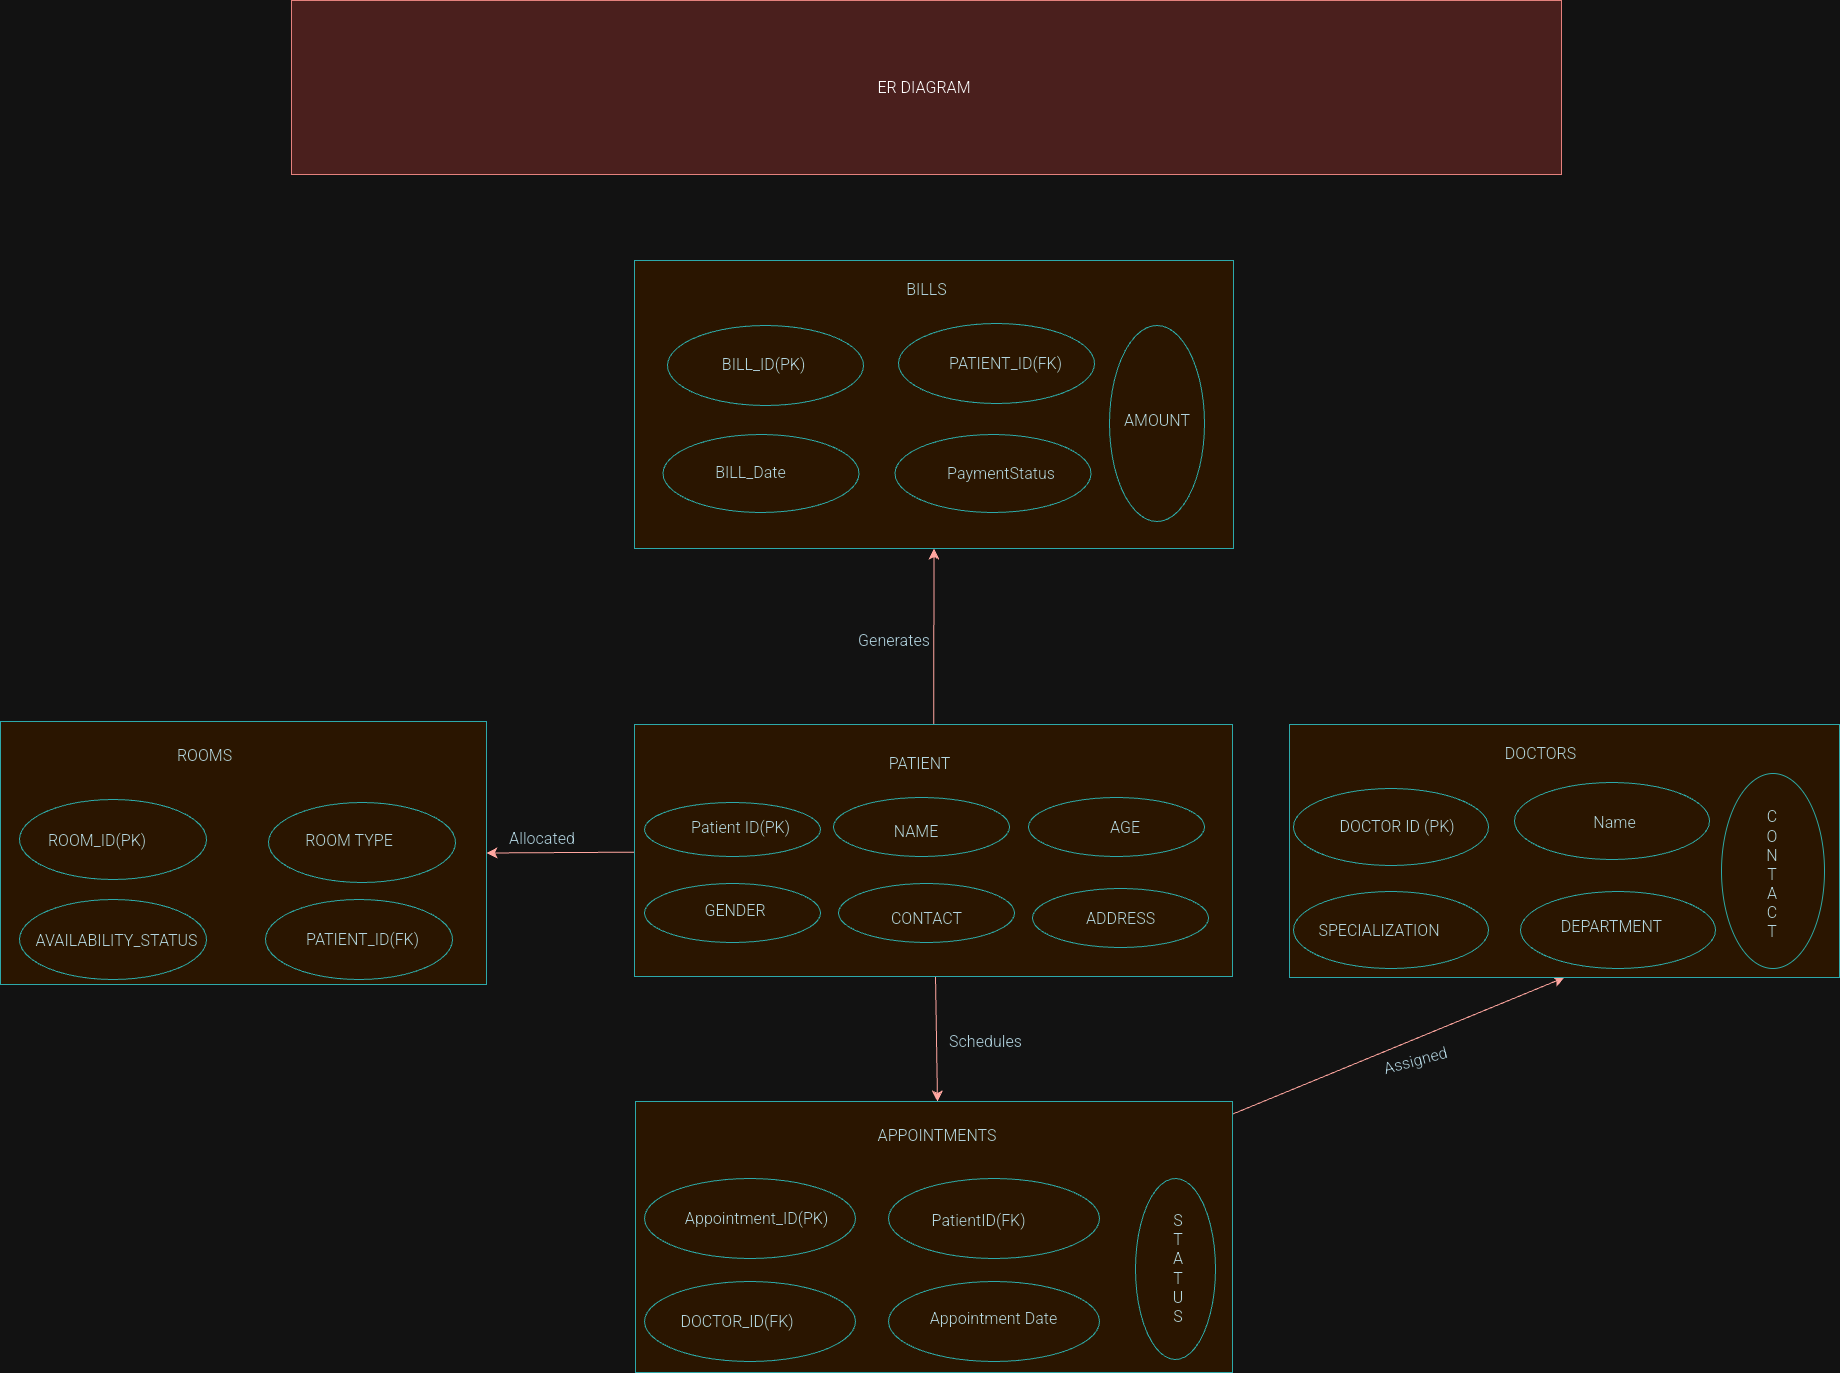

The diagram above was exported from draw.io. Its source (the exported page's mxGraphModel, read from the mxfile embedded in the PNG):
<mxGraphModel dx="2927" dy="4420" grid="0" gridSize="10" guides="1" tooltips="1" connect="1" arrows="1" fold="1" page="0" pageScale="1" pageWidth="827" pageHeight="1169" math="0" shadow="0">
  <root>
    <mxCell id="0" />
    <mxCell id="1" parent="0" />
    <mxCell id="dRDW6QSPAtdTxjy7Ap2T-41" style="edgeStyle=none;curved=1;rounded=0;orthogonalLoop=1;jettySize=auto;html=1;entryX=0.5;entryY=0;entryDx=0;entryDy=0;strokeColor=#A8201A;fontSize=12;fontColor=#143642;startSize=8;endSize=8;fillColor=#FAE5C7;" edge="1" parent="1" source="2n_MGCZFtqD6xbzD2KHn-1" target="dRDW6QSPAtdTxjy7Ap2T-6">
      <mxGeometry relative="1" as="geometry" />
    </mxCell>
    <mxCell id="dRDW6QSPAtdTxjy7Ap2T-45" style="edgeStyle=none;curved=1;rounded=0;orthogonalLoop=1;jettySize=auto;html=1;entryX=1;entryY=0.5;entryDx=0;entryDy=0;strokeColor=#A8201A;fontSize=12;fontColor=#143642;startSize=8;endSize=8;fillColor=#FAE5C7;" edge="1" parent="1" source="2n_MGCZFtqD6xbzD2KHn-1" target="2n_MGCZFtqD6xbzD2KHn-4">
      <mxGeometry relative="1" as="geometry" />
    </mxCell>
    <mxCell id="dRDW6QSPAtdTxjy7Ap2T-50" style="edgeStyle=none;curved=1;rounded=0;orthogonalLoop=1;jettySize=auto;html=1;entryX=0.5;entryY=1;entryDx=0;entryDy=0;strokeColor=#A8201A;fontSize=12;fontColor=#143642;startSize=8;endSize=8;fillColor=#FAE5C7;" edge="1" parent="1" source="2n_MGCZFtqD6xbzD2KHn-1" target="dRDW6QSPAtdTxjy7Ap2T-27">
      <mxGeometry relative="1" as="geometry" />
    </mxCell>
    <mxCell id="2n_MGCZFtqD6xbzD2KHn-1" value="" style="whiteSpace=wrap;html=1;labelBackgroundColor=none;fillColor=#FAE5C7;strokeColor=#0F8B8D;fontColor=#143642;" vertex="1" parent="1">
      <mxGeometry x="-20" y="18" width="598" height="252" as="geometry" />
    </mxCell>
    <mxCell id="dRDW6QSPAtdTxjy7Ap2T-43" style="edgeStyle=none;curved=1;rounded=0;orthogonalLoop=1;jettySize=auto;html=1;entryX=0.5;entryY=1;entryDx=0;entryDy=0;strokeColor=#A8201A;fontSize=12;fontColor=#143642;startSize=8;endSize=8;fillColor=#FAE5C7;" edge="1" parent="1" source="2n_MGCZFtqD6xbzD2KHn-3" target="2n_MGCZFtqD6xbzD2KHn-5">
      <mxGeometry relative="1" as="geometry" />
    </mxCell>
    <mxCell id="2n_MGCZFtqD6xbzD2KHn-3" value="" style="whiteSpace=wrap;html=1;labelBackgroundColor=none;fillColor=#FAE5C7;strokeColor=#0F8B8D;fontColor=#143642;" vertex="1" parent="1">
      <mxGeometry x="-19" y="395" width="597" height="271" as="geometry" />
    </mxCell>
    <mxCell id="2n_MGCZFtqD6xbzD2KHn-4" value="" style="whiteSpace=wrap;html=1;labelBackgroundColor=none;fillColor=#FAE5C7;strokeColor=#0F8B8D;fontColor=#143642;" vertex="1" parent="1">
      <mxGeometry x="-654" y="15" width="486" height="263" as="geometry" />
    </mxCell>
    <mxCell id="2n_MGCZFtqD6xbzD2KHn-5" value="" style="whiteSpace=wrap;html=1;labelBackgroundColor=none;fillColor=#FAE5C7;strokeColor=#0F8B8D;fontColor=#143642;" vertex="1" parent="1">
      <mxGeometry x="635" y="18" width="550" height="253" as="geometry" />
    </mxCell>
    <mxCell id="2n_MGCZFtqD6xbzD2KHn-6" value="" style="ellipse;whiteSpace=wrap;html=1;labelBackgroundColor=none;fillColor=#FAE5C7;strokeColor=#0F8B8D;fontColor=#143642;" vertex="1" parent="1">
      <mxGeometry x="-10" y="96" width="176" height="54" as="geometry" />
    </mxCell>
    <mxCell id="2n_MGCZFtqD6xbzD2KHn-9" value="" style="ellipse;whiteSpace=wrap;html=1;labelBackgroundColor=none;fillColor=#FAE5C7;strokeColor=#0F8B8D;fontColor=#143642;" vertex="1" parent="1">
      <mxGeometry x="179" y="91" width="176" height="59" as="geometry" />
    </mxCell>
    <mxCell id="2n_MGCZFtqD6xbzD2KHn-10" value="" style="ellipse;whiteSpace=wrap;html=1;labelBackgroundColor=none;fillColor=#FAE5C7;strokeColor=#0F8B8D;fontColor=#143642;" vertex="1" parent="1">
      <mxGeometry x="-10" y="177" width="176" height="59" as="geometry" />
    </mxCell>
    <mxCell id="2n_MGCZFtqD6xbzD2KHn-11" value="" style="ellipse;whiteSpace=wrap;html=1;labelBackgroundColor=none;fillColor=#FAE5C7;strokeColor=#0F8B8D;fontColor=#143642;" vertex="1" parent="1">
      <mxGeometry x="184" y="177" width="176" height="59" as="geometry" />
    </mxCell>
    <mxCell id="2n_MGCZFtqD6xbzD2KHn-12" value="" style="ellipse;whiteSpace=wrap;html=1;labelBackgroundColor=none;fillColor=#FAE5C7;strokeColor=#0F8B8D;fontColor=#143642;" vertex="1" parent="1">
      <mxGeometry x="378" y="182" width="176" height="59" as="geometry" />
    </mxCell>
    <mxCell id="2n_MGCZFtqD6xbzD2KHn-13" value="" style="ellipse;whiteSpace=wrap;html=1;labelBackgroundColor=none;fillColor=#FAE5C7;strokeColor=#0F8B8D;fontColor=#143642;" vertex="1" parent="1">
      <mxGeometry x="374" y="91" width="176" height="59" as="geometry" />
    </mxCell>
    <mxCell id="2n_MGCZFtqD6xbzD2KHn-14" value="PATIENT&amp;nbsp;" style="text;strokeColor=none;align=center;fillColor=none;html=1;verticalAlign=middle;whiteSpace=wrap;rounded=0;fontSize=16;labelBackgroundColor=none;fontColor=#143642;" vertex="1" parent="1">
      <mxGeometry x="97.5" y="9" width="339" height="95" as="geometry" />
    </mxCell>
    <mxCell id="2n_MGCZFtqD6xbzD2KHn-15" value="Patient ID(PK)&amp;nbsp;" style="text;strokeColor=none;align=center;fillColor=none;html=1;verticalAlign=middle;whiteSpace=wrap;rounded=0;fontSize=16;fontColor=#143642;labelBackgroundColor=none;" vertex="1" parent="1">
      <mxGeometry x="-2" y="70" width="181" height="101" as="geometry" />
    </mxCell>
    <mxCell id="2n_MGCZFtqD6xbzD2KHn-16" value="NAME&amp;nbsp;" style="text;strokeColor=none;align=center;fillColor=none;html=1;verticalAlign=middle;whiteSpace=wrap;rounded=0;fontSize=16;fontColor=#143642;labelBackgroundColor=none;" vertex="1" parent="1">
      <mxGeometry x="234" y="67" width="60" height="115" as="geometry" />
    </mxCell>
    <mxCell id="2n_MGCZFtqD6xbzD2KHn-17" value="AGE&amp;nbsp;" style="text;strokeColor=none;align=center;fillColor=none;html=1;verticalAlign=middle;whiteSpace=wrap;rounded=0;fontSize=16;fontColor=#143642;labelBackgroundColor=none;" vertex="1" parent="1">
      <mxGeometry x="415" y="88" width="116" height="65" as="geometry" />
    </mxCell>
    <mxCell id="2n_MGCZFtqD6xbzD2KHn-18" value="GENDER" style="text;strokeColor=none;align=center;fillColor=none;html=1;verticalAlign=middle;whiteSpace=wrap;rounded=0;fontSize=16;fontColor=#143642;labelBackgroundColor=none;" vertex="1" parent="1">
      <mxGeometry x="8.5" y="189" width="144" height="30" as="geometry" />
    </mxCell>
    <mxCell id="2n_MGCZFtqD6xbzD2KHn-19" value="CONTACT" style="text;strokeColor=none;align=center;fillColor=none;html=1;verticalAlign=middle;whiteSpace=wrap;rounded=0;fontSize=16;fontColor=#143642;labelBackgroundColor=none;" vertex="1" parent="1">
      <mxGeometry x="191.5" y="150" width="161" height="123" as="geometry" />
    </mxCell>
    <mxCell id="2n_MGCZFtqD6xbzD2KHn-20" value="ADDRESS" style="text;strokeColor=none;align=center;fillColor=none;html=1;verticalAlign=middle;whiteSpace=wrap;rounded=0;fontSize=16;fontColor=#143642;labelBackgroundColor=none;" vertex="1" parent="1">
      <mxGeometry x="409.5" y="179" width="113" height="65" as="geometry" />
    </mxCell>
    <mxCell id="2n_MGCZFtqD6xbzD2KHn-22" value="DOCTORS" style="text;strokeColor=none;align=center;fillColor=none;html=1;verticalAlign=middle;whiteSpace=wrap;rounded=0;fontSize=16;fontColor=#143642;labelBackgroundColor=none;" vertex="1" parent="1">
      <mxGeometry x="737" y="-43" width="299" height="180" as="geometry" />
    </mxCell>
    <mxCell id="2n_MGCZFtqD6xbzD2KHn-23" value="" style="ellipse;whiteSpace=wrap;html=1;strokeColor=#0F8B8D;fontColor=#143642;fillColor=#FAE5C7;" vertex="1" parent="1">
      <mxGeometry x="639" y="82" width="195" height="77" as="geometry" />
    </mxCell>
    <mxCell id="2n_MGCZFtqD6xbzD2KHn-24" value="" style="ellipse;whiteSpace=wrap;html=1;strokeColor=#0F8B8D;fontColor=#143642;fillColor=#FAE5C7;" vertex="1" parent="1">
      <mxGeometry x="639" y="185" width="195" height="77" as="geometry" />
    </mxCell>
    <mxCell id="2n_MGCZFtqD6xbzD2KHn-25" value="" style="ellipse;whiteSpace=wrap;html=1;strokeColor=#0F8B8D;fontColor=#143642;fillColor=#FAE5C7;" vertex="1" parent="1">
      <mxGeometry x="860" y="76" width="195" height="77" as="geometry" />
    </mxCell>
    <mxCell id="2n_MGCZFtqD6xbzD2KHn-26" value="" style="ellipse;whiteSpace=wrap;html=1;strokeColor=#0F8B8D;fontColor=#143642;fillColor=#FAE5C7;" vertex="1" parent="1">
      <mxGeometry x="866" y="185" width="195" height="77" as="geometry" />
    </mxCell>
    <mxCell id="2n_MGCZFtqD6xbzD2KHn-27" value="" style="ellipse;whiteSpace=wrap;html=1;strokeColor=#0F8B8D;fontColor=#143642;fillColor=#FAE5C7;direction=south;" vertex="1" parent="1">
      <mxGeometry x="1067" y="67" width="103" height="195" as="geometry" />
    </mxCell>
    <mxCell id="2n_MGCZFtqD6xbzD2KHn-28" value="DOCTOR ID (PK)&amp;nbsp;" style="text;strokeColor=none;align=center;fillColor=none;html=1;verticalAlign=middle;whiteSpace=wrap;rounded=0;fontSize=16;fontColor=#143642;" vertex="1" parent="1">
      <mxGeometry x="645" y="67" width="200" height="105" as="geometry" />
    </mxCell>
    <mxCell id="dRDW6QSPAtdTxjy7Ap2T-2" value="SPECIALIZATION" style="text;strokeColor=none;align=center;fillColor=none;html=1;verticalAlign=middle;whiteSpace=wrap;rounded=0;fontSize=16;fontColor=#143642;" vertex="1" parent="1">
      <mxGeometry x="645" y="145" width="160" height="157" as="geometry" />
    </mxCell>
    <mxCell id="dRDW6QSPAtdTxjy7Ap2T-3" value="Name&amp;nbsp;" style="text;strokeColor=none;align=center;fillColor=none;html=1;verticalAlign=middle;whiteSpace=wrap;rounded=0;fontSize=16;fontColor=#143642;" vertex="1" parent="1">
      <mxGeometry x="889" y="59" width="147" height="114" as="geometry" />
    </mxCell>
    <mxCell id="dRDW6QSPAtdTxjy7Ap2T-4" value="C&lt;div&gt;O&lt;/div&gt;&lt;div&gt;N&lt;/div&gt;&lt;div&gt;T&lt;/div&gt;&lt;div&gt;A&lt;/div&gt;&lt;div&gt;C&lt;/div&gt;&lt;div&gt;T&lt;/div&gt;" style="text;strokeColor=none;align=center;fillColor=none;html=1;verticalAlign=middle;whiteSpace=wrap;rounded=0;fontSize=16;fontColor=#143642;" vertex="1" parent="1">
      <mxGeometry x="1088.5" y="84" width="60" height="168" as="geometry" />
    </mxCell>
    <mxCell id="dRDW6QSPAtdTxjy7Ap2T-5" value="DEPARTMENT" style="text;strokeColor=none;align=center;fillColor=none;html=1;verticalAlign=middle;whiteSpace=wrap;rounded=0;fontSize=16;fontColor=#143642;" vertex="1" parent="1">
      <mxGeometry x="895" y="185" width="125" height="69" as="geometry" />
    </mxCell>
    <mxCell id="dRDW6QSPAtdTxjy7Ap2T-6" value="APPOINTMENTS" style="text;strokeColor=none;align=center;fillColor=none;html=1;verticalAlign=middle;whiteSpace=wrap;rounded=0;fontSize=16;fontColor=#143642;" vertex="1" parent="1">
      <mxGeometry x="192" y="395" width="182" height="68" as="geometry" />
    </mxCell>
    <mxCell id="dRDW6QSPAtdTxjy7Ap2T-7" value="" style="ellipse;whiteSpace=wrap;html=1;strokeColor=#0F8B8D;fontColor=#143642;fillColor=#FAE5C7;" vertex="1" parent="1">
      <mxGeometry x="-10" y="472" width="211" height="80" as="geometry" />
    </mxCell>
    <mxCell id="dRDW6QSPAtdTxjy7Ap2T-8" value="" style="ellipse;whiteSpace=wrap;html=1;strokeColor=#0F8B8D;fontColor=#143642;fillColor=#FAE5C7;" vertex="1" parent="1">
      <mxGeometry x="234" y="472" width="211" height="80" as="geometry" />
    </mxCell>
    <mxCell id="dRDW6QSPAtdTxjy7Ap2T-9" value="" style="ellipse;whiteSpace=wrap;html=1;strokeColor=#0F8B8D;fontColor=#143642;fillColor=#FAE5C7;" vertex="1" parent="1">
      <mxGeometry x="-10" y="575" width="211" height="80" as="geometry" />
    </mxCell>
    <mxCell id="dRDW6QSPAtdTxjy7Ap2T-10" value="" style="ellipse;whiteSpace=wrap;html=1;strokeColor=#0F8B8D;fontColor=#143642;fillColor=#FAE5C7;" vertex="1" parent="1">
      <mxGeometry x="234" y="575" width="211" height="80" as="geometry" />
    </mxCell>
    <mxCell id="dRDW6QSPAtdTxjy7Ap2T-11" value="" style="ellipse;whiteSpace=wrap;html=1;strokeColor=#0F8B8D;fontColor=#143642;fillColor=#FAE5C7;direction=south;" vertex="1" parent="1">
      <mxGeometry x="481" y="472" width="80" height="181" as="geometry" />
    </mxCell>
    <mxCell id="dRDW6QSPAtdTxjy7Ap2T-13" value="Appointment_ID(PK)&amp;nbsp;" style="text;strokeColor=none;align=center;fillColor=none;html=1;verticalAlign=middle;whiteSpace=wrap;rounded=0;fontSize=16;fontColor=#143642;" vertex="1" parent="1">
      <mxGeometry x="-19" y="481.5" width="247" height="61" as="geometry" />
    </mxCell>
    <mxCell id="dRDW6QSPAtdTxjy7Ap2T-14" value="PatientID(FK)&amp;nbsp;" style="text;strokeColor=none;align=center;fillColor=none;html=1;verticalAlign=middle;whiteSpace=wrap;rounded=0;fontSize=16;fontColor=#143642;" vertex="1" parent="1">
      <mxGeometry x="228" y="474" width="197" height="80" as="geometry" />
    </mxCell>
    <mxCell id="dRDW6QSPAtdTxjy7Ap2T-15" value="DOCTOR_ID(FK)&amp;nbsp;" style="text;strokeColor=none;align=center;fillColor=none;html=1;verticalAlign=middle;whiteSpace=wrap;rounded=0;fontSize=16;fontColor=#143642;" vertex="1" parent="1">
      <mxGeometry x="-14" y="579.5" width="198" height="71" as="geometry" />
    </mxCell>
    <mxCell id="dRDW6QSPAtdTxjy7Ap2T-16" value="Appointment Date" style="text;strokeColor=none;align=center;fillColor=none;html=1;verticalAlign=middle;whiteSpace=wrap;rounded=0;fontSize=16;fontColor=#143642;" vertex="1" parent="1">
      <mxGeometry x="239" y="561" width="201" height="101" as="geometry" />
    </mxCell>
    <mxCell id="dRDW6QSPAtdTxjy7Ap2T-17" value="S&lt;div&gt;T&lt;/div&gt;&lt;div&gt;A&lt;/div&gt;&lt;div&gt;T&lt;/div&gt;&lt;div&gt;U&lt;/div&gt;&lt;div&gt;S&lt;/div&gt;" style="text;strokeColor=none;align=center;fillColor=none;html=1;verticalAlign=middle;whiteSpace=wrap;rounded=0;fontSize=16;fontColor=#143642;" vertex="1" parent="1">
      <mxGeometry x="494" y="474" width="60" height="176" as="geometry" />
    </mxCell>
    <mxCell id="dRDW6QSPAtdTxjy7Ap2T-18" value="ROOMS&amp;nbsp;" style="text;strokeColor=none;align=center;fillColor=none;html=1;verticalAlign=middle;whiteSpace=wrap;rounded=0;fontSize=16;fontColor=#143642;" vertex="1" parent="1">
      <mxGeometry x="-506" y="14" width="117" height="70" as="geometry" />
    </mxCell>
    <mxCell id="dRDW6QSPAtdTxjy7Ap2T-19" value="" style="ellipse;whiteSpace=wrap;html=1;strokeColor=#0F8B8D;fontColor=#143642;fillColor=#FAE5C7;" vertex="1" parent="1">
      <mxGeometry x="-635" y="93" width="187" height="80" as="geometry" />
    </mxCell>
    <mxCell id="dRDW6QSPAtdTxjy7Ap2T-20" value="" style="ellipse;whiteSpace=wrap;html=1;strokeColor=#0F8B8D;fontColor=#143642;fillColor=#FAE5C7;" vertex="1" parent="1">
      <mxGeometry x="-386" y="96" width="187" height="80" as="geometry" />
    </mxCell>
    <mxCell id="dRDW6QSPAtdTxjy7Ap2T-21" value="" style="ellipse;whiteSpace=wrap;html=1;strokeColor=#0F8B8D;fontColor=#143642;fillColor=#FAE5C7;" vertex="1" parent="1">
      <mxGeometry x="-635" y="193" width="187" height="80" as="geometry" />
    </mxCell>
    <mxCell id="dRDW6QSPAtdTxjy7Ap2T-22" value="" style="ellipse;whiteSpace=wrap;html=1;strokeColor=#0F8B8D;fontColor=#143642;fillColor=#FAE5C7;" vertex="1" parent="1">
      <mxGeometry x="-389" y="193" width="187" height="80" as="geometry" />
    </mxCell>
    <mxCell id="dRDW6QSPAtdTxjy7Ap2T-23" value="ROOM_ID(PK)&amp;nbsp;" style="text;strokeColor=none;align=center;fillColor=none;html=1;verticalAlign=middle;whiteSpace=wrap;rounded=0;fontSize=16;fontColor=#143642;" vertex="1" parent="1">
      <mxGeometry x="-637" y="86" width="164" height="96" as="geometry" />
    </mxCell>
    <mxCell id="dRDW6QSPAtdTxjy7Ap2T-24" value="ROOM TYPE&amp;nbsp;" style="text;strokeColor=none;align=center;fillColor=none;html=1;verticalAlign=middle;whiteSpace=wrap;rounded=0;fontSize=16;fontColor=#143642;" vertex="1" parent="1">
      <mxGeometry x="-361" y="94" width="116" height="80" as="geometry" />
    </mxCell>
    <mxCell id="dRDW6QSPAtdTxjy7Ap2T-25" value="AVAILABILITY_STATUS" style="text;strokeColor=none;align=center;fillColor=none;html=1;verticalAlign=middle;whiteSpace=wrap;rounded=0;fontSize=16;fontColor=#143642;" vertex="1" parent="1">
      <mxGeometry x="-627" y="190" width="179" height="88" as="geometry" />
    </mxCell>
    <mxCell id="dRDW6QSPAtdTxjy7Ap2T-26" value="PATIENT_ID(FK)&amp;nbsp;" style="text;strokeColor=none;align=center;fillColor=none;html=1;verticalAlign=middle;whiteSpace=wrap;rounded=0;fontSize=16;fontColor=#143642;" vertex="1" parent="1">
      <mxGeometry x="-369" y="204" width="159" height="58" as="geometry" />
    </mxCell>
    <mxCell id="dRDW6QSPAtdTxjy7Ap2T-27" value="" style="whiteSpace=wrap;html=1;strokeColor=#0F8B8D;fontColor=#143642;fillColor=#FAE5C7;" vertex="1" parent="1">
      <mxGeometry x="-20" y="-446" width="599" height="288" as="geometry" />
    </mxCell>
    <mxCell id="dRDW6QSPAtdTxjy7Ap2T-29" value="BILLS" style="text;strokeColor=none;align=center;fillColor=none;html=1;verticalAlign=middle;whiteSpace=wrap;rounded=0;fontSize=16;fontColor=#143642;" vertex="1" parent="1">
      <mxGeometry x="213.5" y="-453" width="117" height="72" as="geometry" />
    </mxCell>
    <mxCell id="dRDW6QSPAtdTxjy7Ap2T-30" value="" style="ellipse;whiteSpace=wrap;html=1;strokeColor=#0F8B8D;fontColor=#143642;fillColor=#FAE5C7;" vertex="1" parent="1">
      <mxGeometry x="13" y="-381" width="196" height="80" as="geometry" />
    </mxCell>
    <mxCell id="dRDW6QSPAtdTxjy7Ap2T-31" value="" style="ellipse;whiteSpace=wrap;html=1;strokeColor=#0F8B8D;fontColor=#143642;fillColor=#FAE5C7;" vertex="1" parent="1">
      <mxGeometry x="244" y="-383" width="196" height="80" as="geometry" />
    </mxCell>
    <mxCell id="dRDW6QSPAtdTxjy7Ap2T-32" value="" style="ellipse;whiteSpace=wrap;html=1;strokeColor=#0F8B8D;fontColor=#143642;fillColor=#FAE5C7;" vertex="1" parent="1">
      <mxGeometry x="8.5" y="-272" width="196" height="78" as="geometry" />
    </mxCell>
    <mxCell id="dRDW6QSPAtdTxjy7Ap2T-33" value="" style="ellipse;whiteSpace=wrap;html=1;strokeColor=#0F8B8D;fontColor=#143642;fillColor=#FAE5C7;" vertex="1" parent="1">
      <mxGeometry x="240.5" y="-272" width="196" height="78" as="geometry" />
    </mxCell>
    <mxCell id="dRDW6QSPAtdTxjy7Ap2T-34" value="" style="ellipse;whiteSpace=wrap;html=1;strokeColor=#0F8B8D;fontColor=#143642;fillColor=#FAE5C7;direction=south;" vertex="1" parent="1">
      <mxGeometry x="455" y="-381" width="95" height="196" as="geometry" />
    </mxCell>
    <mxCell id="dRDW6QSPAtdTxjy7Ap2T-35" value="BILL_ID(PK)&amp;nbsp;" style="text;strokeColor=none;align=center;fillColor=none;html=1;verticalAlign=middle;whiteSpace=wrap;rounded=0;fontSize=16;fontColor=#143642;" vertex="1" parent="1">
      <mxGeometry x="8.5" y="-395" width="205" height="106" as="geometry" />
    </mxCell>
    <mxCell id="dRDW6QSPAtdTxjy7Ap2T-36" value="PATIENT_ID(FK)&amp;nbsp;" style="text;strokeColor=none;align=center;fillColor=none;html=1;verticalAlign=middle;whiteSpace=wrap;rounded=0;fontSize=16;fontColor=#143642;" vertex="1" parent="1">
      <mxGeometry x="260" y="-401" width="187" height="115" as="geometry" />
    </mxCell>
    <mxCell id="dRDW6QSPAtdTxjy7Ap2T-37" value="BILL_Date" style="text;strokeColor=none;align=center;fillColor=none;html=1;verticalAlign=middle;whiteSpace=wrap;rounded=0;fontSize=16;fontColor=#143642;" vertex="1" parent="1">
      <mxGeometry x="13" y="-286" width="167" height="104" as="geometry" />
    </mxCell>
    <mxCell id="dRDW6QSPAtdTxjy7Ap2T-38" value="PaymentStatus" style="text;strokeColor=none;align=center;fillColor=none;html=1;verticalAlign=middle;whiteSpace=wrap;rounded=0;fontSize=16;fontColor=#143642;" vertex="1" parent="1">
      <mxGeometry x="254" y="-283" width="186" height="100" as="geometry" />
    </mxCell>
    <mxCell id="dRDW6QSPAtdTxjy7Ap2T-39" value="AMOUNT" style="text;strokeColor=none;align=center;fillColor=none;html=1;verticalAlign=middle;whiteSpace=wrap;rounded=0;fontSize=16;fontColor=#143642;" vertex="1" parent="1">
      <mxGeometry x="420" y="-319" width="166" height="66" as="geometry" />
    </mxCell>
    <mxCell id="dRDW6QSPAtdTxjy7Ap2T-42" value="Schedules" style="text;strokeColor=none;align=center;fillColor=none;html=1;verticalAlign=middle;whiteSpace=wrap;rounded=0;fontSize=16;fontColor=#143642;" vertex="1" parent="1">
      <mxGeometry x="265" y="276" width="133" height="117" as="geometry" />
    </mxCell>
    <mxCell id="dRDW6QSPAtdTxjy7Ap2T-44" value="Assigned" style="text;strokeColor=none;align=center;fillColor=none;html=1;verticalAlign=middle;whiteSpace=wrap;rounded=0;fontSize=16;fontColor=#143642;rotation=-15;" vertex="1" parent="1">
      <mxGeometry x="691" y="312" width="141" height="84" as="geometry" />
    </mxCell>
    <mxCell id="dRDW6QSPAtdTxjy7Ap2T-46" value="Allocated" style="text;strokeColor=none;align=center;fillColor=none;html=1;verticalAlign=middle;whiteSpace=wrap;rounded=0;fontSize=16;fontColor=#143642;" vertex="1" parent="1">
      <mxGeometry x="-219" y="42" width="214" height="180" as="geometry" />
    </mxCell>
    <mxCell id="dRDW6QSPAtdTxjy7Ap2T-47" value="Generates" style="text;strokeColor=none;align=center;fillColor=none;html=1;verticalAlign=middle;whiteSpace=wrap;rounded=0;fontSize=16;fontColor=#143642;" vertex="1" parent="1">
      <mxGeometry x="113" y="-155" width="254" height="177" as="geometry" />
    </mxCell>
    <mxCell id="dRDW6QSPAtdTxjy7Ap2T-51" value="ER DIAGRAM&amp;nbsp;" style="text;strokeColor=#b85450;align=center;fillColor=#f8cecc;html=1;verticalAlign=middle;whiteSpace=wrap;rounded=0;fontSize=16;" vertex="1" parent="1">
      <mxGeometry x="-363" y="-706" width="1270" height="174" as="geometry" />
    </mxCell>
  </root>
</mxGraphModel>